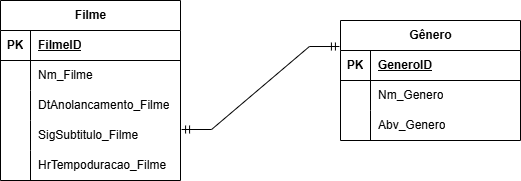

The diagram above was exported from draw.io. Its source (the exported page's mxGraphModel, read from the mxfile embedded in the PNG):
<mxGraphModel dx="1420" dy="786" grid="1" gridSize="10" guides="1" tooltips="1" connect="1" arrows="1" fold="1" page="1" pageScale="1" pageWidth="827" pageHeight="1169" math="0" shadow="0">
  <root>
    <mxCell id="0" />
    <mxCell id="1" parent="0" />
    <mxCell id="lOqbegbAiEe0gT7ajOta-1" value="Filme" style="shape=table;startSize=30;container=1;collapsible=1;childLayout=tableLayout;fixedRows=1;rowLines=0;fontStyle=1;align=center;resizeLast=1;html=1;" vertex="1" parent="1">
      <mxGeometry x="160" y="220" width="180" height="180" as="geometry" />
    </mxCell>
    <mxCell id="lOqbegbAiEe0gT7ajOta-2" value="" style="shape=tableRow;horizontal=0;startSize=0;swimlaneHead=0;swimlaneBody=0;fillColor=none;collapsible=0;dropTarget=0;points=[[0,0.5],[1,0.5]];portConstraint=eastwest;top=0;left=0;right=0;bottom=1;" vertex="1" parent="lOqbegbAiEe0gT7ajOta-1">
      <mxGeometry y="30" width="180" height="30" as="geometry" />
    </mxCell>
    <mxCell id="lOqbegbAiEe0gT7ajOta-3" value="PK" style="shape=partialRectangle;connectable=0;fillColor=none;top=0;left=0;bottom=0;right=0;fontStyle=1;overflow=hidden;whiteSpace=wrap;html=1;" vertex="1" parent="lOqbegbAiEe0gT7ajOta-2">
      <mxGeometry width="30" height="30" as="geometry">
        <mxRectangle width="30" height="30" as="alternateBounds" />
      </mxGeometry>
    </mxCell>
    <mxCell id="lOqbegbAiEe0gT7ajOta-4" value="FilmeID" style="shape=partialRectangle;connectable=0;fillColor=none;top=0;left=0;bottom=0;right=0;align=left;spacingLeft=6;fontStyle=5;overflow=hidden;whiteSpace=wrap;html=1;" vertex="1" parent="lOqbegbAiEe0gT7ajOta-2">
      <mxGeometry x="30" width="150" height="30" as="geometry">
        <mxRectangle width="150" height="30" as="alternateBounds" />
      </mxGeometry>
    </mxCell>
    <mxCell id="lOqbegbAiEe0gT7ajOta-5" value="" style="shape=tableRow;horizontal=0;startSize=0;swimlaneHead=0;swimlaneBody=0;fillColor=none;collapsible=0;dropTarget=0;points=[[0,0.5],[1,0.5]];portConstraint=eastwest;top=0;left=0;right=0;bottom=0;" vertex="1" parent="lOqbegbAiEe0gT7ajOta-1">
      <mxGeometry y="60" width="180" height="30" as="geometry" />
    </mxCell>
    <mxCell id="lOqbegbAiEe0gT7ajOta-6" value="" style="shape=partialRectangle;connectable=0;fillColor=none;top=0;left=0;bottom=0;right=0;editable=1;overflow=hidden;whiteSpace=wrap;html=1;" vertex="1" parent="lOqbegbAiEe0gT7ajOta-5">
      <mxGeometry width="30" height="30" as="geometry">
        <mxRectangle width="30" height="30" as="alternateBounds" />
      </mxGeometry>
    </mxCell>
    <mxCell id="lOqbegbAiEe0gT7ajOta-7" value="Nm_Filme" style="shape=partialRectangle;connectable=0;fillColor=none;top=0;left=0;bottom=0;right=0;align=left;spacingLeft=6;overflow=hidden;whiteSpace=wrap;html=1;" vertex="1" parent="lOqbegbAiEe0gT7ajOta-5">
      <mxGeometry x="30" width="150" height="30" as="geometry">
        <mxRectangle width="150" height="30" as="alternateBounds" />
      </mxGeometry>
    </mxCell>
    <mxCell id="lOqbegbAiEe0gT7ajOta-27" value="" style="shape=tableRow;horizontal=0;startSize=0;swimlaneHead=0;swimlaneBody=0;fillColor=none;collapsible=0;dropTarget=0;points=[[0,0.5],[1,0.5]];portConstraint=eastwest;top=0;left=0;right=0;bottom=0;" vertex="1" parent="lOqbegbAiEe0gT7ajOta-1">
      <mxGeometry y="90" width="180" height="30" as="geometry" />
    </mxCell>
    <mxCell id="lOqbegbAiEe0gT7ajOta-28" value="" style="shape=partialRectangle;connectable=0;fillColor=none;top=0;left=0;bottom=0;right=0;editable=1;overflow=hidden;whiteSpace=wrap;html=1;" vertex="1" parent="lOqbegbAiEe0gT7ajOta-27">
      <mxGeometry width="30" height="30" as="geometry">
        <mxRectangle width="30" height="30" as="alternateBounds" />
      </mxGeometry>
    </mxCell>
    <mxCell id="lOqbegbAiEe0gT7ajOta-29" value="DtAnolancamento_Filme" style="shape=partialRectangle;connectable=0;fillColor=none;top=0;left=0;bottom=0;right=0;align=left;spacingLeft=6;overflow=hidden;whiteSpace=wrap;html=1;" vertex="1" parent="lOqbegbAiEe0gT7ajOta-27">
      <mxGeometry x="30" width="150" height="30" as="geometry">
        <mxRectangle width="150" height="30" as="alternateBounds" />
      </mxGeometry>
    </mxCell>
    <mxCell id="lOqbegbAiEe0gT7ajOta-8" value="" style="shape=tableRow;horizontal=0;startSize=0;swimlaneHead=0;swimlaneBody=0;fillColor=none;collapsible=0;dropTarget=0;points=[[0,0.5],[1,0.5]];portConstraint=eastwest;top=0;left=0;right=0;bottom=0;" vertex="1" parent="lOqbegbAiEe0gT7ajOta-1">
      <mxGeometry y="120" width="180" height="30" as="geometry" />
    </mxCell>
    <mxCell id="lOqbegbAiEe0gT7ajOta-9" value="" style="shape=partialRectangle;connectable=0;fillColor=none;top=0;left=0;bottom=0;right=0;editable=1;overflow=hidden;whiteSpace=wrap;html=1;" vertex="1" parent="lOqbegbAiEe0gT7ajOta-8">
      <mxGeometry width="30" height="30" as="geometry">
        <mxRectangle width="30" height="30" as="alternateBounds" />
      </mxGeometry>
    </mxCell>
    <mxCell id="lOqbegbAiEe0gT7ajOta-10" value="SigSubtitulo_Filme" style="shape=partialRectangle;connectable=0;fillColor=none;top=0;left=0;bottom=0;right=0;align=left;spacingLeft=6;overflow=hidden;whiteSpace=wrap;html=1;" vertex="1" parent="lOqbegbAiEe0gT7ajOta-8">
      <mxGeometry x="30" width="150" height="30" as="geometry">
        <mxRectangle width="150" height="30" as="alternateBounds" />
      </mxGeometry>
    </mxCell>
    <mxCell id="lOqbegbAiEe0gT7ajOta-11" value="" style="shape=tableRow;horizontal=0;startSize=0;swimlaneHead=0;swimlaneBody=0;fillColor=none;collapsible=0;dropTarget=0;points=[[0,0.5],[1,0.5]];portConstraint=eastwest;top=0;left=0;right=0;bottom=0;" vertex="1" parent="lOqbegbAiEe0gT7ajOta-1">
      <mxGeometry y="150" width="180" height="30" as="geometry" />
    </mxCell>
    <mxCell id="lOqbegbAiEe0gT7ajOta-12" value="" style="shape=partialRectangle;connectable=0;fillColor=none;top=0;left=0;bottom=0;right=0;editable=1;overflow=hidden;whiteSpace=wrap;html=1;" vertex="1" parent="lOqbegbAiEe0gT7ajOta-11">
      <mxGeometry width="30" height="30" as="geometry">
        <mxRectangle width="30" height="30" as="alternateBounds" />
      </mxGeometry>
    </mxCell>
    <mxCell id="lOqbegbAiEe0gT7ajOta-13" value="HrTempoduracao_Filme" style="shape=partialRectangle;connectable=0;fillColor=none;top=0;left=0;bottom=0;right=0;align=left;spacingLeft=6;overflow=hidden;whiteSpace=wrap;html=1;" vertex="1" parent="lOqbegbAiEe0gT7ajOta-11">
      <mxGeometry x="30" width="150" height="30" as="geometry">
        <mxRectangle width="150" height="30" as="alternateBounds" />
      </mxGeometry>
    </mxCell>
    <mxCell id="lOqbegbAiEe0gT7ajOta-14" value="Gênero" style="shape=table;startSize=30;container=1;collapsible=1;childLayout=tableLayout;fixedRows=1;rowLines=0;fontStyle=1;align=center;resizeLast=1;html=1;" vertex="1" parent="1">
      <mxGeometry x="500" y="240" width="180" height="120" as="geometry" />
    </mxCell>
    <mxCell id="lOqbegbAiEe0gT7ajOta-15" value="" style="shape=tableRow;horizontal=0;startSize=0;swimlaneHead=0;swimlaneBody=0;fillColor=none;collapsible=0;dropTarget=0;points=[[0,0.5],[1,0.5]];portConstraint=eastwest;top=0;left=0;right=0;bottom=1;" vertex="1" parent="lOqbegbAiEe0gT7ajOta-14">
      <mxGeometry y="30" width="180" height="30" as="geometry" />
    </mxCell>
    <mxCell id="lOqbegbAiEe0gT7ajOta-16" value="PK" style="shape=partialRectangle;connectable=0;fillColor=none;top=0;left=0;bottom=0;right=0;fontStyle=1;overflow=hidden;whiteSpace=wrap;html=1;" vertex="1" parent="lOqbegbAiEe0gT7ajOta-15">
      <mxGeometry width="30" height="30" as="geometry">
        <mxRectangle width="30" height="30" as="alternateBounds" />
      </mxGeometry>
    </mxCell>
    <mxCell id="lOqbegbAiEe0gT7ajOta-17" value="GeneroID" style="shape=partialRectangle;connectable=0;fillColor=none;top=0;left=0;bottom=0;right=0;align=left;spacingLeft=6;fontStyle=5;overflow=hidden;whiteSpace=wrap;html=1;" vertex="1" parent="lOqbegbAiEe0gT7ajOta-15">
      <mxGeometry x="30" width="150" height="30" as="geometry">
        <mxRectangle width="150" height="30" as="alternateBounds" />
      </mxGeometry>
    </mxCell>
    <mxCell id="lOqbegbAiEe0gT7ajOta-18" value="" style="shape=tableRow;horizontal=0;startSize=0;swimlaneHead=0;swimlaneBody=0;fillColor=none;collapsible=0;dropTarget=0;points=[[0,0.5],[1,0.5]];portConstraint=eastwest;top=0;left=0;right=0;bottom=0;" vertex="1" parent="lOqbegbAiEe0gT7ajOta-14">
      <mxGeometry y="60" width="180" height="30" as="geometry" />
    </mxCell>
    <mxCell id="lOqbegbAiEe0gT7ajOta-19" value="" style="shape=partialRectangle;connectable=0;fillColor=none;top=0;left=0;bottom=0;right=0;editable=1;overflow=hidden;whiteSpace=wrap;html=1;" vertex="1" parent="lOqbegbAiEe0gT7ajOta-18">
      <mxGeometry width="30" height="30" as="geometry">
        <mxRectangle width="30" height="30" as="alternateBounds" />
      </mxGeometry>
    </mxCell>
    <mxCell id="lOqbegbAiEe0gT7ajOta-20" value="Nm_Genero" style="shape=partialRectangle;connectable=0;fillColor=none;top=0;left=0;bottom=0;right=0;align=left;spacingLeft=6;overflow=hidden;whiteSpace=wrap;html=1;" vertex="1" parent="lOqbegbAiEe0gT7ajOta-18">
      <mxGeometry x="30" width="150" height="30" as="geometry">
        <mxRectangle width="150" height="30" as="alternateBounds" />
      </mxGeometry>
    </mxCell>
    <mxCell id="lOqbegbAiEe0gT7ajOta-21" value="" style="shape=tableRow;horizontal=0;startSize=0;swimlaneHead=0;swimlaneBody=0;fillColor=none;collapsible=0;dropTarget=0;points=[[0,0.5],[1,0.5]];portConstraint=eastwest;top=0;left=0;right=0;bottom=0;" vertex="1" parent="lOqbegbAiEe0gT7ajOta-14">
      <mxGeometry y="90" width="180" height="30" as="geometry" />
    </mxCell>
    <mxCell id="lOqbegbAiEe0gT7ajOta-22" value="" style="shape=partialRectangle;connectable=0;fillColor=none;top=0;left=0;bottom=0;right=0;editable=1;overflow=hidden;whiteSpace=wrap;html=1;" vertex="1" parent="lOqbegbAiEe0gT7ajOta-21">
      <mxGeometry width="30" height="30" as="geometry">
        <mxRectangle width="30" height="30" as="alternateBounds" />
      </mxGeometry>
    </mxCell>
    <mxCell id="lOqbegbAiEe0gT7ajOta-23" value="Abv_Genero" style="shape=partialRectangle;connectable=0;fillColor=none;top=0;left=0;bottom=0;right=0;align=left;spacingLeft=6;overflow=hidden;whiteSpace=wrap;html=1;" vertex="1" parent="lOqbegbAiEe0gT7ajOta-21">
      <mxGeometry x="30" width="150" height="30" as="geometry">
        <mxRectangle width="150" height="30" as="alternateBounds" />
      </mxGeometry>
    </mxCell>
    <mxCell id="lOqbegbAiEe0gT7ajOta-30" value="" style="edgeStyle=entityRelationEdgeStyle;fontSize=12;html=1;endArrow=ERmandOne;startArrow=ERmandOne;rounded=0;exitX=1.006;exitY=0.3;exitDx=0;exitDy=0;exitPerimeter=0;entryX=-0.006;entryY=-0.133;entryDx=0;entryDy=0;entryPerimeter=0;" edge="1" parent="1" source="lOqbegbAiEe0gT7ajOta-8" target="lOqbegbAiEe0gT7ajOta-15">
      <mxGeometry width="100" height="100" relative="1" as="geometry">
        <mxPoint x="400" y="360" as="sourcePoint" />
        <mxPoint x="500" y="260" as="targetPoint" />
      </mxGeometry>
    </mxCell>
  </root>
</mxGraphModel>